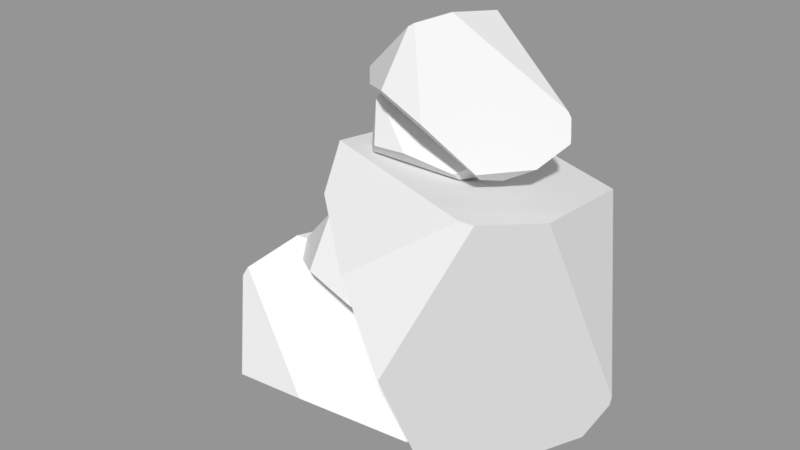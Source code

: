# Source: RockFormation2.blend  (saved by Blender 2.79.0; exported with 4.5.12 LTS)
import bpy
from mathutils import Matrix  # noqa: F401  (used for matrix-valued properties, if any)

bpy.ops.wm.read_factory_settings(use_empty=True)
scene = bpy.context.scene
scene.name = 'Scene'

# ---- collections
col_collection_1 = bpy.data.collections.new('Collection 1'); scene.collection.children.link(col_collection_1)

# ---- meshes
me_cube_029 = bpy.data.meshes.new('Cube.029')
me_cube_029.from_pydata([(-2.599, -0.5243, -1.941), (-1.716, -0.4194, 0.1092), (-2.221, -0.9323, -1.89), (-1.989, -1.093, -0.253), (-1.933, -1.054, -0.1382), (-0.6975, -1.504, -1.233), (-1.67, -1.5, -1.328), (0.6507, -0.1801, -1.916), (0.9779, 0.04268, -1.386), (0.4467, -0.679, -1.866), (0.428, -0.9428, -1.63), (1.019, 0.739, -0.9841), (-2.458, 0.5271, -2.052), (-2.096, 1.181, -1.471), (0.133, 0.8899, -2.041), (-1.714, 0.9303, -2.081), (-1.569, 0.8793, -0.09245), (0.6069, 0.8836, -0.6222), (0.7074, 0.8959, -0.681), (0.8845, 1.002, -1.025), (0.5678, 1.145, -1.358), (-1.953, 1.292, -1.178), (-1.728, -0.3011, -0.02), (-0.6676, -0.2355, 0.8892), (-1.501, -0.5563, -0.0951), (-0.9205, -0.6571, 0.7607), (-0.8578, -0.6322, 0.81), (-0.4643, -0.9138, -0.1447), (-1.037, -0.9113, 0.06901), (0.1054, -0.0858, -0.8991), (0.4349, 0.05356, -0.6914), (0.004504, -0.3979, -0.8149), (0.05872, -0.5629, -0.6776), (0.5687, 0.4891, -0.477), (-1.679, 0.3566, -0.121), (-1.316, 0.7659, 0.1061), (-0.22, 0.5835, -0.8274), (-1.269, 0.6088, -0.3421), (-0.6405, 0.5769, 0.7355), (0.4364, 0.5796, -0.1603), (0.4767, 0.5873, -0.221), (0.4816, 0.6534, -0.4629), (0.2122, 0.7429, -0.563), (-1.155, 0.8349, 0.2311), (-0.7646, -0.6345, 1.682), (1.873, -0.5102, 1.48), (-0.5617, -1.118, 1.278), (1.362, -1.309, 1.647), (1.512, -1.262, 1.629), (0.7603, -1.795, -0.1769), (0.2797, -1.79, 0.8763), (0.5128, -0.2267, -1.95), (1.232, 0.0373, -2.113), (0.4904, -0.8177, -1.702), (0.7469, -1.13, -1.591), (1.699, 0.8623, -2.006), (-0.8348, 0.6113, 1.482), (-0.04396, 1.386, 1.299), (0.1731, 1.041, -1.418), (-0.5814, 1.089, 0.6362), (1.703, 1.029, 1.238), (1.946, 1.034, -1.404), (1.918, 1.048, -1.539), (1.601, 1.173, -1.87), (1.106, 1.343, -1.643), (0.3388, 1.517, 1.251), (-0.5475, -0.3621, 1.587), (-0.1513, -0.3189, 2.418), (-0.3909, -0.5303, 1.602), (-0.2695, -0.5967, 2.273), (-0.2448, -0.5803, 2.319), (0.2471, -0.766, 1.849), (-0.155, -0.7643, 1.825), (0.7918, -0.2202, 1.546), (0.9349, -0.1284, 1.76), (0.7085, -0.4259, 1.57), (0.7045, -0.5347, 1.667), (0.9583, 0.1587, 1.924), (-0.4912, 0.07138, 1.539), (-0.333, 0.3411, 1.773), (0.5765, 0.221, 1.503), (-0.185, 0.2376, 1.515), (-0.09405, 0.2166, 2.332), (0.794, 0.2183, 2.08), (0.8345, 0.2234, 2.054), (0.9021, 0.267, 1.91), (0.7664, 0.326, 1.778), (-0.2694, 0.3866, 1.891), (-0.4748, -0.4562, 2.542), (0.5468, -0.3964, 3.301), (-0.2736, -0.6888, 2.459), (0.3087, -0.7806, 3.201), (0.3688, -0.7579, 3.241), (0.6658, -1.015, 2.348), (0.1588, -1.012, 2.579), (1.136, -0.26, 1.626), (1.448, -0.1329, 1.794), (1.049, -0.5443, 1.709), (1.107, -0.6948, 1.831), (1.584, 0.264, 1.98), (-0.437, 0.1432, 2.447), (-0.0923, 0.5162, 2.631), (0.8444, 0.3501, 1.712), (-0.07813, 0.3731, 2.22), (0.5616, 0.344, 3.16), (1.484, 0.3465, 2.277), (1.516, 0.3534, 2.219), (1.506, 0.4138, 1.999), (1.254, 0.4953, 1.925), (0.06182, 0.5791, 2.734)], [], [(9, 7, 8, 10), (13, 15, 12), (6, 3, 0, 2), (3, 6, 5, 4), (6, 2, 9, 10, 5), (19, 18, 11), (21, 20, 14, 15, 13), (17, 16, 1), (2, 0, 12, 15, 14, 7, 9), (20, 21, 16, 17, 18, 19), (11, 8, 7, 14, 20, 19), (5, 10, 8, 11, 18, 17, 1, 4), (13, 12, 0, 3, 4, 1, 16, 21), (31, 29, 30, 32), (35, 37, 34), (28, 25, 22, 24), (25, 28, 27, 26), (28, 24, 31, 32, 27), (41, 40, 33), (43, 42, 36, 37, 35), (39, 38, 23), (24, 22, 34, 37, 36, 29, 31), (42, 43, 38, 39, 40, 41), (33, 30, 29, 36, 42, 41), (27, 32, 30, 33, 40, 39, 23, 26), (35, 34, 22, 25, 26, 23, 38, 43), (53, 51, 52, 54), (57, 59, 56), (50, 47, 44, 46), (47, 50, 49, 48), (50, 46, 53, 54, 49), (63, 62, 55), (65, 64, 58, 59, 57), (61, 60, 45), (46, 44, 56, 59, 58, 51, 53), (64, 65, 60, 61, 62, 63), (55, 52, 51, 58, 64, 63), (49, 54, 52, 55, 62, 61, 45, 48), (57, 56, 44, 47, 48, 45, 60, 65), (75, 73, 74, 76), (79, 81, 78), (72, 69, 66, 68), (69, 72, 71, 70), (72, 68, 75, 76, 71), (85, 84, 77), (87, 86, 80, 81, 79), (83, 82, 67), (68, 66, 78, 81, 80, 73, 75), (86, 87, 82, 83, 84, 85), (77, 74, 73, 80, 86, 85), (71, 76, 74, 77, 84, 83, 67, 70), (79, 78, 66, 69, 70, 67, 82, 87), (97, 95, 96, 98), (101, 103, 100), (94, 91, 88, 90), (91, 94, 93, 92), (94, 90, 97, 98, 93), (107, 106, 99), (109, 108, 102, 103, 101), (105, 104, 89), (90, 88, 100, 103, 102, 95, 97), (108, 109, 104, 105, 106, 107), (99, 96, 95, 102, 108, 107), (93, 98, 96, 99, 106, 105, 89, 92), (101, 100, 88, 91, 92, 89, 104, 109)])
_uv = me_cube_029.uv_layers.new(name='UVMap')
_uv.uv.foreach_set('vector', [0.4767, 0.4155, 0.4749, 0.421, 0.4681, 0.4218, 0.4754, 0.412, 0.3726, 0.4447, 0.3676, 0.4505, 0.3665, 0.4434, 0.4708, 0.4514, 0.4771, 0.4623, 0.463, 0.4566, 0.4647, 0.453, 0.4771, 0.4623, 0.4708, 0.4514, 0.4784, 0.4446, 0.4784, 0.4628, 0.3665, 0.4185, 0.3729, 0.4138, 0.3762, 0.4414, 0.3732, 0.4408, 0.3666, 0.4284, 0.4476, 0.4153, 0.446, 0.419, 0.4447, 0.4143, 0.3758, 0.4452, 0.3803, 0.4717, 0.3726, 0.4694, 0.3676, 0.4505, 0.3726, 0.4447, 0.4459, 0.4202, 0.4476, 0.4422, 0.4342, 0.4444, 0.3729, 0.4138, 0.3771, 0.4098, 0.3882, 0.4111, 0.3926, 0.4187, 0.3926, 0.4378, 0.3815, 0.4434, 0.3762, 0.4414, 0.3803, 0.4717, 0.3758, 0.4452, 0.3882, 0.4468, 0.3882, 0.4705, 0.3878, 0.4717, 0.3847, 0.4743, 0.463, 0.4269, 0.4681, 0.4218, 0.4749, 0.421, 0.4767, 0.4302, 0.4679, 0.431, 0.4635, 0.4292, 0.4248, 0.4269, 0.4299, 0.4149, 0.4386, 0.412, 0.4447, 0.4143, 0.446, 0.419, 0.4459, 0.4202, 0.4342, 0.4444, 0.4286, 0.4446, 0.427, 0.4489, 0.4357, 0.4446, 0.4461, 0.4486, 0.4461, 0.4682, 0.4453, 0.4693, 0.438, 0.4702, 0.4253, 0.4644, 0.4248, 0.4518, 0.4222, 0.4536, 0.4211, 0.4501, 0.424, 0.4472, 0.424, 0.4549, 0.4665, 0.4639, 0.4635, 0.4675, 0.463, 0.4628, 0.4683, 0.4377, 0.4737, 0.4319, 0.4737, 0.4423, 0.471, 0.4415, 0.4737, 0.4319, 0.4683, 0.4377, 0.463, 0.4341, 0.4737, 0.431, 0.4466, 0.4509, 0.4509, 0.4469, 0.4515, 0.4643, 0.4496, 0.4644, 0.4461, 0.4574, 0.4674, 0.3734, 0.4664, 0.3751, 0.4656, 0.3727, 0.4685, 0.4643, 0.4713, 0.4809, 0.4666, 0.4793, 0.4635, 0.4675, 0.4665, 0.4639, 0.4663, 0.3758, 0.4674, 0.3907, 0.459, 0.3927, 0.4509, 0.4469, 0.4537, 0.4446, 0.4606, 0.4459, 0.463, 0.4509, 0.4619, 0.4629, 0.4547, 0.4659, 0.4515, 0.4643, 0.4713, 0.4809, 0.4685, 0.4643, 0.4763, 0.4651, 0.4763, 0.48, 0.4761, 0.4808, 0.4741, 0.4824, 0.4599, 0.4701, 0.4556, 0.4689, 0.4547, 0.4659, 0.4619, 0.4629, 0.463, 0.4669, 0.4617, 0.4693, 0.4533, 0.3849, 0.4564, 0.3767, 0.4618, 0.3729, 0.4656, 0.3727, 0.4664, 0.3751, 0.4663, 0.3758, 0.459, 0.3927, 0.4556, 0.3941, 0.4546, 0.397, 0.4601, 0.3941, 0.4666, 0.3967, 0.4666, 0.409, 0.4661, 0.4097, 0.4615, 0.4103, 0.4536, 0.4068, 0.4533, 0.3988, 0.4248, 0.3969, 0.4228, 0.3907, 0.4286, 0.3848, 0.4284, 0.399, 0.3999, 0.4367, 0.3926, 0.4305, 0.3999, 0.4266, 0.4101, 0.4591, 0.4209, 0.4488, 0.4211, 0.4713, 0.4155, 0.4686, 0.4209, 0.4488, 0.4101, 0.4591, 0.4006, 0.4525, 0.4211, 0.4472, 0.4228, 0.412, 0.4113, 0.4098, 0.4248, 0.3969, 0.4284, 0.399, 0.4291, 0.408, 0.3946, 0.4098, 0.3902, 0.4084, 0.3958, 0.4076, 0.41, 0.413, 0.4155, 0.4443, 0.4065, 0.4408, 0.4006, 0.4182, 0.4063, 0.412, 0.3889, 0.4078, 0.3671, 0.3974, 0.3665, 0.3823, 0.4113, 0.4098, 0.4065, 0.4068, 0.4006, 0.3948, 0.4023, 0.3876, 0.4131, 0.381, 0.4228, 0.3907, 0.4248, 0.3969, 0.4155, 0.4443, 0.41, 0.413, 0.4248, 0.4143, 0.4248, 0.4425, 0.4244, 0.4439, 0.4206, 0.4472, 0.4291, 0.3751, 0.4286, 0.3848, 0.4228, 0.3907, 0.4131, 0.381, 0.4208, 0.3737, 0.4266, 0.3727, 0.3893, 0.3727, 0.4006, 0.3842, 0.4006, 0.3987, 0.3958, 0.4076, 0.3902, 0.4084, 0.3889, 0.4078, 0.3665, 0.3823, 0.3685, 0.3735, 0.4315, 0.3762, 0.4414, 0.3727, 0.4533, 0.3787, 0.4533, 0.3997, 0.4523, 0.4008, 0.444, 0.4007, 0.4296, 0.3926, 0.4291, 0.3789, 0.4515, 0.4087, 0.4506, 0.4065, 0.4525, 0.4044, 0.4529, 0.4095, 0.4691, 0.3947, 0.4671, 0.3971, 0.4666, 0.3941, 0.4509, 0.4381, 0.4535, 0.4426, 0.4476, 0.4403, 0.4484, 0.4388, 0.4535, 0.4426, 0.4509, 0.4381, 0.4541, 0.4353, 0.4541, 0.4428, 0.4248, 0.4739, 0.4274, 0.4718, 0.4288, 0.4833, 0.4276, 0.4831, 0.4249, 0.478, 0.445, 0.4715, 0.4443, 0.4729, 0.4438, 0.4711, 0.4704, 0.3949, 0.4723, 0.4058, 0.4691, 0.4049, 0.4671, 0.3971, 0.4691, 0.3947, 0.4443, 0.4735, 0.445, 0.4827, 0.4394, 0.4836, 0.4274, 0.4718, 0.4292, 0.4702, 0.4338, 0.4707, 0.4356, 0.4738, 0.4356, 0.4818, 0.431, 0.4841, 0.4288, 0.4833, 0.4723, 0.4058, 0.4704, 0.3949, 0.4755, 0.3956, 0.4755, 0.4053, 0.4754, 0.4058, 0.4741, 0.4069, 0.4529, 0.4014, 0.4525, 0.4044, 0.4506, 0.4065, 0.4477, 0.4041, 0.4503, 0.4014, 0.4521, 0.4008, 0.4356, 0.4765, 0.4377, 0.4715, 0.4412, 0.4702, 0.4438, 0.4711, 0.4443, 0.4729, 0.4443, 0.4735, 0.4394, 0.4836, 0.4371, 0.4838, 0.4398, 0.4027, 0.4434, 0.4008, 0.4477, 0.4025, 0.4477, 0.4106, 0.4474, 0.4111, 0.4444, 0.4114, 0.4391, 0.4091, 0.4389, 0.4038, 0.3882, 0.4683, 0.389, 0.4651, 0.3926, 0.4642, 0.389, 0.4702, 0.3914, 0.4444, 0.3887, 0.4477, 0.3882, 0.4434, 0.4345, 0.4047, 0.4382, 0.4109, 0.4291, 0.4085, 0.4305, 0.4062, 0.4382, 0.4109, 0.4345, 0.4047, 0.4389, 0.4008, 0.4389, 0.4112, 0.4481, 0.4179, 0.452, 0.414, 0.4526, 0.4297, 0.4508, 0.4298, 0.4476, 0.4237, 0.3989, 0.4108, 0.4002, 0.4098, 0.4002, 0.412, 0.3932, 0.4448, 0.3958, 0.4599, 0.3915, 0.4585, 0.3887, 0.4477, 0.3914, 0.4444, 0.3989, 0.4266, 0.3926, 0.4147, 0.3989, 0.4098, 0.452, 0.414, 0.4546, 0.412, 0.4608, 0.4131, 0.463, 0.4176, 0.4621, 0.4284, 0.4555, 0.431, 0.4526, 0.4297, 0.3958, 0.4599, 0.3932, 0.4448, 0.4003, 0.4456, 0.4003, 0.4592, 0.4001, 0.4598, 0.3983, 0.4614, 0.4602, 0.4353, 0.4563, 0.434, 0.4555, 0.431, 0.4621, 0.4284, 0.463, 0.4322, 0.4618, 0.4346, 0.3893, 0.4766, 0.389, 0.4702, 0.3926, 0.4642, 0.3962, 0.4614, 0.398, 0.4619, 0.3983, 0.4624, 0.3983, 0.4762, 0.3955, 0.4795, 0.4474, 0.4726, 0.4524, 0.4701, 0.4583, 0.4724, 0.4583, 0.4835, 0.4578, 0.4841, 0.4536, 0.4846, 0.4464, 0.4814, 0.4461, 0.4742])
me_cube_029.use_remesh_preserve_volume = False
me_cube_029.use_remesh_preserve_attributes = False
me_cube_029.use_mirror_vertex_groups = False
me_cube_029.update()

# ---- objects
ob_rockformation2 = bpy.data.objects.new('RockFormation2', me_cube_029)

# ---- transforms, parenting, visibility, modifiers, constraints
ob_rockformation2.location = (0.0, 0.0, 0.0)
ob_rockformation2.lineart.crease_threshold = 0.0

# ---- collection membership
col_collection_1.objects.link(ob_rockformation2)

# ---- scene / render settings (as saved in the file)
scene.frame_start = 1; scene.frame_end = 250; scene.frame_set(1)
scene.render.engine = 'CYCLES'
scene.render.dither_intensity = 0.0
scene.cycles.samples = 300
scene.cycles.sampling_pattern = 'TABULATED_SOBOL'
scene.cycles.use_adaptive_sampling = False
scene.cycles.use_light_tree = False
scene.cycles.blur_glossy = 0.0
scene.cycles.sample_clamp_direct = 4.0
scene.cycles.sample_clamp_indirect = 4.0
scene.view_settings.view_transform = 'Standard'
bpy.context.view_layer.update()

# ---- added for rendering (the .blend has no active camera and no usable light): camera, sun + grey world if the file has none
cam_auto = bpy.data.cameras.new('AutoCamera')
cam_auto.lens = 50.0
cam_auto.sensor_width = 36.0
cam_auto.clip_end = 1000.0
ob_auto_camera = bpy.data.objects.new('AutoCamera', cam_auto)
scene.collection.objects.link(ob_auto_camera)
ob_auto_camera.location = (6.89626, -8.80656, 6.3723)
ob_auto_camera.rotation_euler = (1.09748, -7.21219e-08, 0.694738)
scene.camera = ob_auto_camera
light_auto_sun = bpy.data.lights.new('AutoSun', 'SUN')
light_auto_sun.energy = 3.0
light_auto_sun.angle = 0.0523599
ob_auto_sun = bpy.data.objects.new('AutoSun', light_auto_sun)
scene.collection.objects.link(ob_auto_sun)
ob_auto_sun.rotation_euler = (0.872665, 0.174533, 0.523599)
if scene.world is None:
    world_auto = bpy.data.worlds.new('AutoWorld')
    world_auto.color = (0.3, 0.3, 0.3)
    scene.world = world_auto
bpy.context.view_layer.update()
